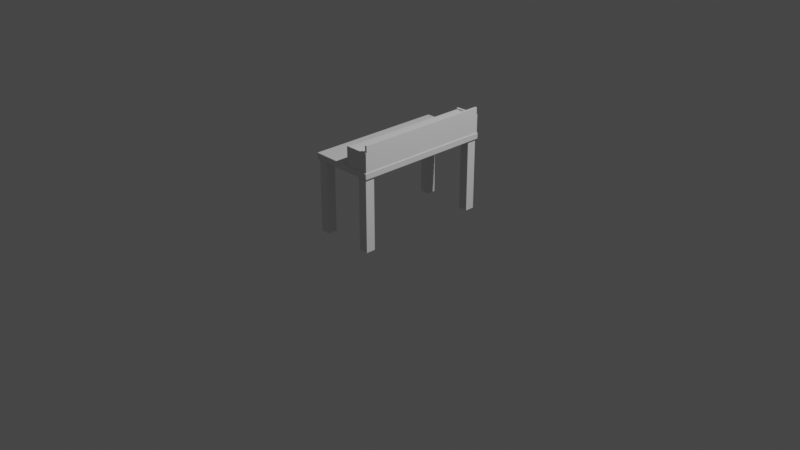 # Source: CraftingTable_2.blend  (saved by Blender 2.80.71; exported with 4.5.12 LTS)
import bpy
from mathutils import Matrix  # noqa: F401  (used for matrix-valued properties, if any)

bpy.ops.wm.read_factory_settings(use_empty=True)
scene = bpy.context.scene
scene.name = 'Scene'

# ---- collections
col_collection = bpy.data.collections.new('Collection'); scene.collection.children.link(col_collection)

# ---- materials (node trees are filled in below, after node groups)
mat_material = bpy.data.materials.new('Material')
mat_material.alpha_threshold = 0.0
mat_material.use_transparent_shadow = False
mat_material.roughness = 0.5
mat_material.line_color = (0.0, 0.0, 0.0, 1.0)

# ---- node groups
ng_auto_smooth = bpy.data.node_groups.new('Auto Smooth', 'GeometryNodeTree')
_s = ng_auto_smooth.interface.new_socket(name='Geometry', in_out='OUTPUT', socket_type='NodeSocketGeometry')
_s = ng_auto_smooth.interface.new_socket(name='Geometry', in_out='INPUT', socket_type='NodeSocketGeometry')
_s = ng_auto_smooth.interface.new_socket(name='Angle', in_out='INPUT', socket_type='NodeSocketFloat')
_s.subtype = 'ANGLE'
_s.min_value = 0.0
_s.max_value = 3.142
ng_auto_smooth.is_modifier = True
_N = ng_auto_smooth.nodes; _L = ng_auto_smooth.links
n0 = _N.new('NodeGroupOutput'); n0.name = 'Group Output'; n0.location = (480, -100)
n1 = _N.new('NodeGroupInput'); n1.name = 'Group Input'; n1.location = (-420, -300)
n2 = _N.new('NodeGroupInput'); n2.name = 'Group Input.001'; n2.location = (-60, -100)
n3 = _N.new('GeometryNodeSetShadeSmooth'); n3.name = 'Set Shade Smooth'; n3.location = (120, -100)
n3.domain = 'EDGE'
n4 = _N.new('GeometryNodeSetShadeSmooth'); n4.name = 'Set Shade Smooth.001'; n4.location = (300, -100)
n5 = _N.new('GeometryNodeInputMeshEdgeAngle'); n5.name = 'Edge Angle'; n5.location = (-420, -220)
n6 = _N.new('GeometryNodeInputEdgeSmooth'); n6.name = 'Is Edge Smooth'; n6.location = (-60, -160)
n7 = _N.new('GeometryNodeInputShadeSmooth'); n7.name = 'Is Face Smooth'; n7.location = (-240, -340)
n8 = _N.new('FunctionNodeBooleanMath'); n8.name = 'Boolean Math'; n8.location = (-60, -220)
n9 = _N.new('FunctionNodeCompare'); n9.name = 'Compare'; n9.location = (-240, -180)
n9.operation = 'LESS_EQUAL'
_L.new(n5.outputs[0], n9.inputs[0])
_L.new(n4.outputs[0], n0.inputs[0])
_L.new(n1.outputs[1], n9.inputs[1])
_L.new(n9.outputs[0], n8.inputs[0])
_L.new(n7.outputs[0], n8.inputs[1])
_L.new(n2.outputs[0], n3.inputs[0])
_L.new(n6.outputs[0], n3.inputs[1])
_L.new(n3.outputs[0], n4.inputs[0])
_L.new(n8.outputs[0], n3.inputs[2])
n0.is_active_output = True

# ---- material node trees
mat_material.use_nodes = True; mat_material.node_tree.nodes.clear()
_N = mat_material.node_tree.nodes; _L = mat_material.node_tree.links
n0 = _N.new('ShaderNodeOutputMaterial'); n0.name = 'Material Output'; n0.location = (300, 300)
n1 = _N.new('ShaderNodeBsdfPrincipled'); n1.name = 'Principled BSDF'; n1.location = (10, 300)
n1.distribution = 'GGX'
n1.subsurface_method = 'BURLEY'
n1.inputs[3].default_value = 1.45
n1.inputs[27].default_value = (0.0, 0.0, 0.0, 1.0)
n1.inputs[28].default_value = 1.0
_L.new(n1.outputs[0], n0.inputs[0])
n0.is_active_output = True

# ---- world
world_world = bpy.data.worlds.new('World'); scene.world = world_world
world_world.use_nodes = True; world_world.node_tree.nodes.clear()
_N = world_world.node_tree.nodes; _L = world_world.node_tree.links
n0 = _N.new('ShaderNodeOutputWorld'); n0.name = 'World Output'; n0.location = (300, 300)
n1 = _N.new('ShaderNodeBackground'); n1.name = 'Background'; n1.location = (10, 300)
n1.inputs[0].default_value = (0.05088, 0.05088, 0.05088, 1.0)
_L.new(n1.outputs[0], n0.inputs[0])
n0.is_active_output = True
world_world.color = (0.05088, 0.05088, 0.05088)
world_world.use_sun_shadow = False
world_world.sun_shadow_jitter_overblur = 0.0

# ---- cameras
cam_camera = bpy.data.cameras.new('Camera')
cam_camera.clip_end = 100.0
cam_camera.ortho_scale = 7.314

# ---- lights
light_light = bpy.data.lights.new('Light', 'POINT')
light_light.transmission_factor = 0.0
light_light.cutoff_distance = 30.0
light_light.energy = 1000.0
light_light.shadow_buffer_clip_start = 1.001
light_light.shadow_soft_size = 0.1
light_light.shadow_maximum_resolution = 0.006
light_light.use_absolute_resolution = True

# ---- meshes
me_cube = bpy.data.meshes.new('Cube')
me_cube.from_pydata([(0.3472, 0.75, 0.02783), (0.3472, 0.7439, 0.03295), (0.35, 0.7439, 0.02783), (0.3472, 0.7482, 0.03145), (0.3488, 0.7474, 0.03079), (0.3492, 0.7439, 0.03145), (0.3492, 0.7482, 0.02783), (0.3472, 0.7439, -0.03295), (0.3472, 0.75, -0.02783), (0.35, 0.7439, -0.02783), (0.3472, 0.7482, -0.03145), (0.3488, 0.7474, -0.03079), (0.3492, 0.7482, -0.02783), (0.3492, 0.7439, -0.03145), (0.35, -0.7439, 0.02783), (0.3472, -0.7439, 0.03295), (0.3472, -0.75, 0.02783), (0.3492, -0.7439, 0.03145), (0.3488, -0.7474, 0.03079), (0.3472, -0.7482, 0.03145), (0.3492, -0.7482, 0.02783), (0.35, -0.7439, -0.02783), (0.3472, -0.75, -0.02783), (0.3472, -0.7439, -0.03295), (0.3492, -0.7482, -0.02783), (0.3488, -0.7474, -0.03079), (0.3472, -0.7482, -0.03145), (0.3492, -0.7439, -0.03145), (-0.3472, 0.75, 0.02783), (-0.35, 0.7439, 0.02783), (-0.3472, 0.7439, 0.03295), (-0.3492, 0.7482, 0.02783), (-0.3488, 0.7474, 0.03079), (-0.3492, 0.7439, 0.03145), (-0.3472, 0.7482, 0.03145), (-0.35, 0.7439, -0.02783), (-0.3472, 0.75, -0.02783), (-0.3472, 0.7439, -0.03295), (-0.3492, 0.7482, -0.02783), (-0.3488, 0.7474, -0.03079), (-0.3472, 0.7482, -0.03145), (-0.3492, 0.7439, -0.03145), (-0.35, -0.7439, 0.02783), (-0.3472, -0.75, 0.02783), (-0.3472, -0.7439, 0.03295), (-0.3492, -0.7482, 0.02783), (-0.3488, -0.7474, 0.03079), (-0.3472, -0.7482, 0.03145), (-0.3492, -0.7439, 0.03145), (-0.3472, -0.7439, -0.03295), (-0.3472, -0.75, -0.02783), (-0.35, -0.7439, -0.02783), (-0.3472, -0.7482, -0.03145), (-0.3488, -0.7474, -0.03079), (-0.3492, -0.7482, -0.02783), (-0.3492, -0.7439, -0.03145)], [], [(37, 7, 23, 49), (51, 42, 29, 35), (22, 16, 43, 50), (1, 30, 44, 15), (9, 2, 14, 21), (0, 3, 4, 6), (1, 5, 4, 3), (2, 6, 4, 5), (7, 10, 11, 13), (8, 12, 11, 10), (9, 13, 11, 12), (14, 17, 18, 20), (15, 19, 18, 17), (16, 20, 18, 19), (21, 24, 25, 27), (22, 26, 25, 24), (23, 27, 25, 26), (28, 31, 32, 34), (29, 33, 32, 31), (30, 34, 32, 33), (35, 38, 39, 41), (36, 40, 39, 38), (37, 41, 39, 40), (42, 45, 46, 48), (43, 47, 46, 45), (44, 48, 46, 47), (49, 52, 53, 55), (50, 54, 53, 52), (51, 55, 53, 54), (37, 49, 55, 41), (41, 55, 51, 35), (7, 37, 40, 10), (10, 40, 36, 8), (2, 9, 12, 6), (6, 12, 8, 0), (50, 43, 45, 54), (54, 45, 42, 51), (16, 22, 24, 20), (20, 24, 21, 14), (28, 36, 38, 31), (31, 38, 35, 29), (15, 44, 47, 19), (19, 47, 43, 16), (1, 15, 17, 5), (5, 17, 14, 2), (49, 23, 26, 52), (52, 26, 22, 50), (44, 30, 33, 48), (48, 33, 29, 42), (30, 1, 3, 34), (34, 3, 0, 28), (23, 7, 13, 27), (27, 13, 9, 21), (36, 28, 0, 8)])
me_cube.polygons.foreach_set('use_smooth', [0, 0, 0, 0, 0, 1, 1, 1, 1, 1, 1, 1, 1, 1, 1, 1, 1, 1, 1, 1, 1, 1, 1, 1, 1, 1, 1, 1, 1, 1, 1, 1, 1, 1, 1, 1, 1, 1, 1, 1, 1, 1, 1, 1, 1, 1, 1, 1, 1, 1, 1, 1, 1, 0])
_uv = me_cube.uv_layers.new(name='UVMap')
_uv.uv.foreach_set('vector', [0.376, 0.751, 0.624, 0.751, 0.624, 0.999, 0.376, 0.999, 0.3944, 0.501, 0.6056, 0.501, 0.6056, 0.749, 0.3944, 0.749, 0.3944, 0.251, 0.6056, 0.251, 0.6056, 0.499, 0.3944, 0.499, 0.376, 0.001018, 0.624, 0.001018, 0.624, 0.249, 0.376, 0.249, 0.1444, 0.501, 0.3556, 0.501, 0.3556, 0.749, 0.1444, 0.749, 0.8556, 0.749, 0.875, 0.749, 0.875, 0.7496, 0.8556, 0.75, 0.376, 0.001018, 0.375, 0.001018, 0.375, 0.0004301, 0.376, 0.0, 0.3556, 0.501, 0.3556, 0.5, 0.3668, 0.5, 0.375, 0.501, 0.624, 0.751, 0.624, 0.75, 0.6246, 0.75, 0.625, 0.751, 0.6444, 0.749, 0.6444, 0.75, 0.6332, 0.75, 0.625, 0.749, 0.1444, 0.501, 0.125, 0.501, 0.125, 0.5004, 0.1444, 0.5, 0.3556, 0.749, 0.375, 0.749, 0.375, 0.7496, 0.3556, 0.75, 0.376, 0.249, 0.376, 0.25, 0.3754, 0.25, 0.375, 0.249, 0.6056, 0.251, 0.6056, 0.25, 0.6168, 0.25, 0.625, 0.251, 0.1444, 0.749, 0.1444, 0.75, 0.1332, 0.75, 0.125, 0.749, 0.3944, 0.251, 0.375, 0.251, 0.375, 0.2504, 0.3944, 0.25, 0.624, 0.999, 0.625, 0.999, 0.625, 0.9996, 0.624, 1.0, 0.8556, 0.501, 0.8556, 0.5, 0.8668, 0.5, 0.875, 0.501, 0.6056, 0.749, 0.625, 0.749, 0.625, 0.7496, 0.6056, 0.75, 0.624, 0.001018, 0.624, 0.0, 0.6246, 0.0, 0.625, 0.001018, 0.3944, 0.749, 0.3944, 0.75, 0.3832, 0.75, 0.375, 0.749, 0.6444, 0.501, 0.625, 0.501, 0.625, 0.5004, 0.6444, 0.5, 0.376, 0.751, 0.375, 0.751, 0.375, 0.7504, 0.376, 0.75, 0.6056, 0.501, 0.6056, 0.5, 0.6168, 0.5, 0.625, 0.501, 0.6056, 0.499, 0.625, 0.499, 0.625, 0.4996, 0.6056, 0.5, 0.624, 0.249, 0.625, 0.249, 0.625, 0.2496, 0.624, 0.25, 0.376, 0.999, 0.376, 1.0, 0.3754, 1.0, 0.375, 0.999, 0.3944, 0.499, 0.3944, 0.5, 0.3832, 0.5, 0.375, 0.499, 0.3944, 0.501, 0.375, 0.501, 0.375, 0.5004, 0.3944, 0.5, 0.376, 0.751, 0.376, 0.999, 0.375, 0.999, 0.375, 0.751, 0.375, 0.749, 0.375, 0.501, 0.3944, 0.501, 0.3944, 0.749, 0.624, 0.751, 0.376, 0.751, 0.376, 0.75, 0.624, 0.75, 0.625, 0.749, 0.625, 0.501, 0.6444, 0.501, 0.6444, 0.749, 0.3556, 0.501, 0.1444, 0.501, 0.1444, 0.5, 0.3556, 0.5, 0.8556, 0.75, 0.6444, 0.75, 0.6444, 0.749, 0.8556, 0.749, 0.3944, 0.499, 0.6056, 0.499, 0.6056, 0.5, 0.3944, 0.5, 0.3944, 0.5, 0.6056, 0.5, 0.6056, 0.501, 0.3944, 0.501, 0.6056, 0.251, 0.3944, 0.251, 0.3944, 0.25, 0.6056, 0.25, 0.3556, 0.75, 0.1444, 0.75, 0.1444, 0.749, 0.3556, 0.749, 0.8556, 0.501, 0.6444, 0.501, 0.6444, 0.5, 0.8556, 0.5, 0.6056, 0.75, 0.3944, 0.75, 0.3944, 0.749, 0.6056, 0.749, 0.376, 0.249, 0.624, 0.249, 0.624, 0.25, 0.376, 0.25, 0.625, 0.251, 0.625, 0.499, 0.6056, 0.499, 0.6056, 0.251, 0.376, 0.001018, 0.376, 0.249, 0.375, 0.249, 0.375, 0.001018, 0.375, 0.501, 0.375, 0.749, 0.3556, 0.749, 0.3556, 0.501, 0.376, 0.999, 0.624, 0.999, 0.624, 1.0, 0.376, 1.0, 0.375, 0.499, 0.375, 0.251, 0.3944, 0.251, 0.3944, 0.499, 0.624, 0.249, 0.624, 0.001018, 0.625, 0.001018, 0.625, 0.249, 0.625, 0.501, 0.625, 0.749, 0.6056, 0.749, 0.6056, 0.501, 0.624, 0.001018, 0.376, 0.001018, 0.376, 0.0, 0.624, 0.0, 0.875, 0.501, 0.875, 0.749, 0.8556, 0.749, 0.8556, 0.501, 0.624, 0.999, 0.624, 0.751, 0.625, 0.751, 0.625, 0.999, 0.125, 0.749, 0.125, 0.501, 0.1444, 0.501, 0.1444, 0.749, 0.6444, 0.501, 0.8556, 0.501, 0.8556, 0.749, 0.6444, 0.749])
me_cube.materials.append(mat_material)
me_cube.use_remesh_preserve_volume = False
me_cube.use_remesh_preserve_attributes = False
me_cube.use_mirror_vertex_groups = False
me_cube.update()
me_cube_001 = bpy.data.meshes.new('Cube.001')
me_cube_001.from_pydata([(-0.05, -0.05, -1.118e-08), (-0.05, -0.05, 0.7957), (-0.05, 0.05, -1.118e-08), (-0.05, 0.05, 0.7957), (0.05, -0.05, -1.118e-08), (0.05, -0.05, 0.7957), (0.05, 0.05, -1.118e-08), (0.05, 0.05, 0.7957)], [], [(0, 1, 3, 2), (2, 3, 7, 6), (6, 7, 5, 4), (4, 5, 1, 0), (2, 6, 4, 0), (7, 3, 1, 5)])
_uv = me_cube_001.uv_layers.new(name='UVMap')
_uv.uv.foreach_set('vector', [0.375, 0.0, 0.625, 0.0, 0.625, 0.25, 0.375, 0.25, 0.375, 0.25, 0.625, 0.25, 0.625, 0.5, 0.375, 0.5, 0.375, 0.5, 0.625, 0.5, 0.625, 0.75, 0.375, 0.75, 0.375, 0.75, 0.625, 0.75, 0.625, 1.0, 0.375, 1.0, 0.125, 0.5, 0.375, 0.5, 0.375, 0.75, 0.125, 0.75, 0.625, 0.5, 0.875, 0.5, 0.875, 0.75, 0.625, 0.75])
me_cube_001.use_remesh_preserve_volume = False
me_cube_001.use_remesh_preserve_attributes = False
me_cube_001.use_mirror_vertex_groups = False
me_cube_001.update()
me_cube_002 = bpy.data.meshes.new('Cube.002')
me_cube_002.from_pydata([(-0.1054, -0.7306, -0.01213), (-0.1054, -0.7306, 0.01213), (-0.1054, 0.7306, -0.01213), (-0.1054, 0.7306, 0.01213), (0.1396, -0.7306, -0.01213), (0.1396, -0.7306, 0.01213), (0.1396, 0.7306, -0.01213), (0.1396, 0.7306, 0.01213)], [], [(0, 1, 3, 2), (2, 3, 7, 6), (6, 7, 5, 4), (4, 5, 1, 0), (2, 6, 4, 0), (7, 3, 1, 5)])
_uv = me_cube_002.uv_layers.new(name='UVMap')
_uv.uv.foreach_set('vector', [0.375, 0.0, 0.625, 0.0, 0.625, 0.25, 0.375, 0.25, 0.375, 0.25, 0.625, 0.25, 0.625, 0.5, 0.375, 0.5, 0.375, 0.5, 0.625, 0.5, 0.625, 0.75, 0.375, 0.75, 0.375, 0.75, 0.625, 0.75, 0.625, 1.0, 0.375, 1.0, 0.125, 0.5, 0.375, 0.5, 0.375, 0.75, 0.125, 0.75, 0.625, 0.5, 0.875, 0.5, 0.875, 0.75, 0.625, 0.75])
me_cube_002.use_remesh_preserve_volume = False
me_cube_002.use_remesh_preserve_attributes = False
me_cube_002.use_mirror_vertex_groups = False
me_cube_002.update()
me_cube_003 = bpy.data.meshes.new('Cube.003')
me_cube_003.from_pydata([(0.01737, -0.7306, -0.1393), (0.01737, -0.7306, 0.1393), (0.01737, 0.7306, -0.1393), (0.01737, 0.7306, 0.1393), (0.03966, -0.7306, -0.1393), (0.03966, -0.7306, 0.1393), (0.03966, 0.7306, -0.1393), (0.03966, 0.7306, 0.1393)], [], [(0, 1, 3, 2), (2, 3, 7, 6), (6, 7, 5, 4), (4, 5, 1, 0), (2, 6, 4, 0), (7, 3, 1, 5)])
_uv = me_cube_003.uv_layers.new(name='UVMap')
_uv.uv.foreach_set('vector', [0.375, 0.0, 0.625, 0.0, 0.625, 0.25, 0.375, 0.25, 0.375, 0.25, 0.625, 0.25, 0.625, 0.5, 0.375, 0.5, 0.375, 0.5, 0.625, 0.5, 0.625, 0.75, 0.375, 0.75, 0.375, 0.75, 0.625, 0.75, 0.625, 1.0, 0.375, 1.0, 0.125, 0.5, 0.375, 0.5, 0.375, 0.75, 0.125, 0.75, 0.625, 0.5, 0.875, 0.5, 0.875, 0.75, 0.625, 0.75])
me_cube_003.use_remesh_preserve_volume = False
me_cube_003.use_remesh_preserve_attributes = False
me_cube_003.use_mirror_vertex_groups = False
me_cube_003.update()
me_cube_004 = bpy.data.meshes.new('Cube.004')
me_cube_004.from_pydata([(-0.1001, -0.01127, -0.1022), (-0.1001, -0.01127, 0.1022), (-0.1001, 0.01127, -0.1022), (-0.1001, 0.01127, 0.1022), (0.163, -0.01127, -0.1022), (0.163, -0.01127, 0.1022), (0.163, 0.01127, -0.1022), (0.163, 0.01127, 0.1022)], [], [(0, 1, 3, 2), (2, 3, 7, 6), (6, 7, 5, 4), (4, 5, 1, 0), (2, 6, 4, 0), (7, 3, 1, 5)])
_uv = me_cube_004.uv_layers.new(name='UVMap')
_uv.uv.foreach_set('vector', [0.375, 0.0, 0.625, 0.0, 0.625, 0.25, 0.375, 0.25, 0.375, 0.25, 0.625, 0.25, 0.625, 0.5, 0.375, 0.5, 0.375, 0.5, 0.625, 0.5, 0.625, 0.75, 0.375, 0.75, 0.375, 0.75, 0.625, 0.75, 0.625, 1.0, 0.375, 1.0, 0.125, 0.5, 0.375, 0.5, 0.375, 0.75, 0.125, 0.75, 0.625, 0.5, 0.875, 0.5, 0.875, 0.75, 0.625, 0.75])
me_cube_004.use_remesh_preserve_volume = False
me_cube_004.use_remesh_preserve_attributes = False
me_cube_004.use_mirror_vertex_groups = False
me_cube_004.update()
me_cube_005 = bpy.data.meshes.new('Cube.005')
me_cube_005.from_pydata([(-0.1001, -0.01127, -0.1022), (-0.1001, -0.01127, 0.1022), (-0.1001, 0.01127, -0.1022), (-0.1001, 0.01127, 0.1022), (0.163, -0.01127, -0.1022), (0.163, -0.01127, 0.1022), (0.163, 0.01127, -0.1022), (0.163, 0.01127, 0.1022)], [], [(0, 1, 3, 2), (2, 3, 7, 6), (6, 7, 5, 4), (4, 5, 1, 0), (2, 6, 4, 0), (7, 3, 1, 5)])
_uv = me_cube_005.uv_layers.new(name='UVMap')
_uv.uv.foreach_set('vector', [0.375, 0.0, 0.625, 0.0, 0.625, 0.25, 0.375, 0.25, 0.375, 0.25, 0.625, 0.25, 0.625, 0.5, 0.375, 0.5, 0.375, 0.5, 0.625, 0.5, 0.625, 0.75, 0.375, 0.75, 0.375, 0.75, 0.625, 0.75, 0.625, 1.0, 0.375, 1.0, 0.125, 0.5, 0.375, 0.5, 0.375, 0.75, 0.125, 0.75, 0.625, 0.5, 0.875, 0.5, 0.875, 0.75, 0.625, 0.75])
me_cube_005.use_remesh_preserve_volume = False
me_cube_005.use_remesh_preserve_attributes = False
me_cube_005.use_mirror_vertex_groups = False
me_cube_005.update()
me_cube_006 = bpy.data.meshes.new('Cube.006')
me_cube_006.from_pydata([(-0.05, -0.05, -1.118e-08), (-0.05, -0.05, 0.7957), (-0.05, 0.05, -1.118e-08), (-0.05, 0.05, 0.7957), (0.05, -0.05, -1.118e-08), (0.05, -0.05, 0.7957), (0.05, 0.05, -1.118e-08), (0.05, 0.05, 0.7957)], [], [(0, 1, 3, 2), (2, 3, 7, 6), (6, 7, 5, 4), (4, 5, 1, 0), (2, 6, 4, 0), (7, 3, 1, 5)])
_uv = me_cube_006.uv_layers.new(name='UVMap')
_uv.uv.foreach_set('vector', [0.375, 0.0, 0.625, 0.0, 0.625, 0.25, 0.375, 0.25, 0.375, 0.25, 0.625, 0.25, 0.625, 0.5, 0.375, 0.5, 0.375, 0.5, 0.625, 0.5, 0.625, 0.75, 0.375, 0.75, 0.375, 0.75, 0.625, 0.75, 0.625, 1.0, 0.375, 1.0, 0.125, 0.5, 0.375, 0.5, 0.375, 0.75, 0.125, 0.75, 0.625, 0.5, 0.875, 0.5, 0.875, 0.75, 0.625, 0.75])
me_cube_006.use_remesh_preserve_volume = False
me_cube_006.use_remesh_preserve_attributes = False
me_cube_006.use_mirror_vertex_groups = False
me_cube_006.update()
me_cube_007 = bpy.data.meshes.new('Cube.007')
me_cube_007.from_pydata([(-0.05, -0.05, -1.118e-08), (-0.05, -0.05, 0.7957), (-0.05, 0.05, -1.118e-08), (-0.05, 0.05, 0.7957), (0.05, -0.05, -1.118e-08), (0.05, -0.05, 0.7957), (0.05, 0.05, -1.118e-08), (0.05, 0.05, 0.7957)], [], [(0, 1, 3, 2), (2, 3, 7, 6), (6, 7, 5, 4), (4, 5, 1, 0), (2, 6, 4, 0), (7, 3, 1, 5)])
_uv = me_cube_007.uv_layers.new(name='UVMap')
_uv.uv.foreach_set('vector', [0.375, 0.0, 0.625, 0.0, 0.625, 0.25, 0.375, 0.25, 0.375, 0.25, 0.625, 0.25, 0.625, 0.5, 0.375, 0.5, 0.375, 0.5, 0.625, 0.5, 0.625, 0.75, 0.375, 0.75, 0.375, 0.75, 0.625, 0.75, 0.625, 1.0, 0.375, 1.0, 0.125, 0.5, 0.375, 0.5, 0.375, 0.75, 0.125, 0.75, 0.625, 0.5, 0.875, 0.5, 0.875, 0.75, 0.625, 0.75])
me_cube_007.use_remesh_preserve_volume = False
me_cube_007.use_remesh_preserve_attributes = False
me_cube_007.use_mirror_vertex_groups = False
me_cube_007.update()
me_cube_008 = bpy.data.meshes.new('Cube.008')
me_cube_008.from_pydata([(-0.05, -0.05, -1.118e-08), (-0.05, -0.05, 0.7957), (-0.05, 0.05, -1.118e-08), (-0.05, 0.05, 0.7957), (0.05, -0.05, -1.118e-08), (0.05, -0.05, 0.7957), (0.05, 0.05, -1.118e-08), (0.05, 0.05, 0.7957)], [], [(0, 1, 3, 2), (2, 3, 7, 6), (6, 7, 5, 4), (4, 5, 1, 0), (2, 6, 4, 0), (7, 3, 1, 5)])
_uv = me_cube_008.uv_layers.new(name='UVMap')
_uv.uv.foreach_set('vector', [0.375, 0.0, 0.625, 0.0, 0.625, 0.25, 0.375, 0.25, 0.375, 0.25, 0.625, 0.25, 0.625, 0.5, 0.375, 0.5, 0.375, 0.5, 0.625, 0.5, 0.625, 0.75, 0.375, 0.75, 0.375, 0.75, 0.625, 0.75, 0.625, 1.0, 0.375, 1.0, 0.125, 0.5, 0.375, 0.5, 0.375, 0.75, 0.125, 0.75, 0.625, 0.5, 0.875, 0.5, 0.875, 0.75, 0.625, 0.75])
me_cube_008.use_remesh_preserve_volume = False
me_cube_008.use_remesh_preserve_attributes = False
me_cube_008.use_mirror_vertex_groups = False
me_cube_008.update()

# ---- objects
ob_cube = bpy.data.objects.new('Cube', me_cube)
ob_light = bpy.data.objects.new('Light', light_light)
ob_camera = bpy.data.objects.new('Camera', cam_camera)
ob_cube_001 = bpy.data.objects.new('Cube.001', me_cube_001)
ob_cube_002 = bpy.data.objects.new('Cube.002', me_cube_002)
ob_cube_003 = bpy.data.objects.new('Cube.003', me_cube_003)
ob_cube_004 = bpy.data.objects.new('Cube.004', me_cube_004)
ob_cube_005 = bpy.data.objects.new('Cube.005', me_cube_005)
ob_cube_006 = bpy.data.objects.new('Cube.006', me_cube_006)
ob_cube_007 = bpy.data.objects.new('Cube.007', me_cube_007)
ob_cube_008 = bpy.data.objects.new('Cube.008', me_cube_008)

# ---- transforms, parenting, visibility, modifiers, constraints
ob_cube.location = (0.0, 0.0, 0.8)
ob_cube.lock_rotations_4d = False
ob_cube.empty_display_type = 'ARROWS'
ob_cube.lineart.crease_threshold = 0.0
_m = ob_cube.modifiers.new('Auto Smooth', 'NODES')
_m.node_group = ng_auto_smooth
_gi = [s.identifier for s in ng_auto_smooth.interface.items_tree if s.item_type == 'SOCKET' and s.in_out == 'INPUT']
_m[_gi[1]] = 0.8727  # Angle
ob_light.location = (4.076, 1.005, 5.904)
ob_light.rotation_euler = (0.6503, 0.05522, 1.866)
ob_light.lock_rotations_4d = False
ob_light.empty_display_type = 'ARROWS'
ob_light.color = (0.0, 0.0, 0.0, 0.0)
ob_light.lineart.crease_threshold = 0.0
ob_camera.location = (7.359, -6.926, 4.958)
ob_camera.rotation_euler = (1.109, 0.0, 0.8149)
ob_camera.lock_rotations_4d = False
ob_camera.empty_display_type = 'ARROWS'
ob_camera.color = (0.0, 0.0, 0.0, 0.0)
ob_camera.display_type = 'WIRE'
ob_camera.lineart.crease_threshold = 0.0
ob_cube_001.location = (0.2812, 0.6832, 0.0)
ob_cube_001.lineart.crease_threshold = 0.0
ob_cube_002.location = (0.1828, 0.0, 1.0)
ob_cube_002.lineart.crease_threshold = 0.0
ob_cube_003.location = (0.3045, 0.0, 0.9634)
ob_cube_003.lineart.crease_threshold = 0.0
ob_cube_004.location = (0.1815, 0.7292, 0.9276)
ob_cube_004.lineart.crease_threshold = 0.0
ob_cube_005.location = (0.1815, -0.7292, 0.9276)
ob_cube_005.lineart.crease_threshold = 0.0
ob_cube_006.location = (-0.2812, -0.6832, 0.0)
ob_cube_006.lineart.crease_threshold = 0.0
ob_cube_007.location = (0.2812, -0.6832, 0.0)
ob_cube_007.lineart.crease_threshold = 0.0
ob_cube_008.location = (-0.2812, 0.6832, 0.0)
ob_cube_008.lineart.crease_threshold = 0.0

# ---- collection membership
col_collection.objects.link(ob_cube)
col_collection.objects.link(ob_light)
col_collection.objects.link(ob_camera)
col_collection.objects.link(ob_cube_001)
col_collection.objects.link(ob_cube_002)
col_collection.objects.link(ob_cube_003)
col_collection.objects.link(ob_cube_004)
col_collection.objects.link(ob_cube_005)
col_collection.objects.link(ob_cube_006)
col_collection.objects.link(ob_cube_007)
col_collection.objects.link(ob_cube_008)

# ---- scene / render settings (as saved in the file)
scene.camera = ob_camera
scene.frame_start = 1; scene.frame_end = 250; scene.frame_set(1)
scene.render.engine = 'BLENDER_EEVEE_NEXT'
scene.cycles.use_denoising = False
scene.cycles.samples = 128
scene.cycles.sampling_pattern = 'TABULATED_SOBOL'
scene.cycles.use_adaptive_sampling = False
scene.cycles.use_light_tree = False
scene.view_settings.view_transform = 'Filmic'
bpy.context.view_layer.update()
